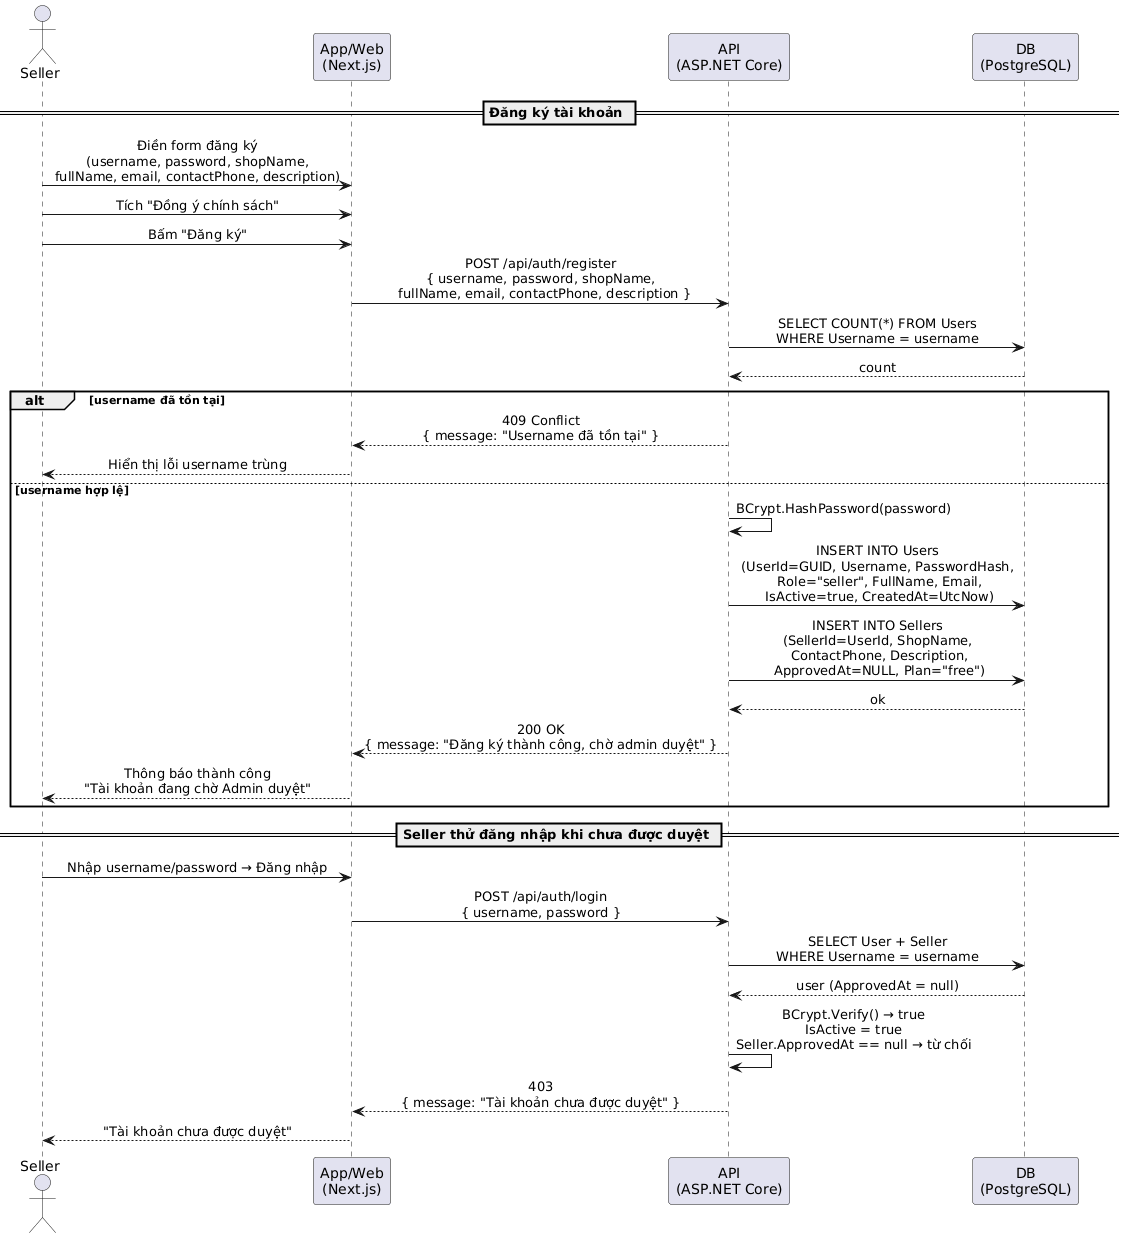

The diagram above was rendered by PlantUML. Its source (embedded in the PNG):
@startuml
skinparam sequenceMessageAlign center
skinparam responseMessageBelowArrow true
skinparam ParticipantPadding 20

actor Seller as S
participant "App/Web\n(Next.js)" as Web
participant "API\n(ASP.NET Core)" as API
participant "DB\n(PostgreSQL)" as DB

== Đăng ký tài khoản ==

S -> Web : Điền form đăng ký\n(username, password, shopName,\nfullName, email, contactPhone, description)
S -> Web : Tích "Đồng ý chính sách"
S -> Web : Bấm "Đăng ký"

Web -> API : POST /api/auth/register\n{ username, password, shopName,\n  fullName, email, contactPhone, description }

API -> DB : SELECT COUNT(*) FROM Users\nWHERE Username = username
DB --> API : count

alt username đã tồn tại
  API --> Web : 409 Conflict\n{ message: "Username đã tồn tại" }
  Web --> S : Hiển thị lỗi username trùng

else username hợp lệ
  API -> API : BCrypt.HashPassword(password)

  API -> DB : INSERT INTO Users\n(UserId=GUID, Username, PasswordHash,\n Role="seller", FullName, Email,\n IsActive=true, CreatedAt=UtcNow)
  API -> DB : INSERT INTO Sellers\n(SellerId=UserId, ShopName,\n ContactPhone, Description,\n ApprovedAt=NULL, Plan="free")
  DB --> API : ok

  API --> Web : 200 OK\n{ message: "Đăng ký thành công, chờ admin duyệt" }
  Web --> S : Thông báo thành công\n"Tài khoản đang chờ Admin duyệt"
end

== Seller thử đăng nhập khi chưa được duyệt ==

S -> Web : Nhập username/password → Đăng nhập
Web -> API : POST /api/auth/login\n{ username, password }
API -> DB : SELECT User + Seller\nWHERE Username = username
DB --> API : user (ApprovedAt = null)
API -> API : BCrypt.Verify() → true\nIsActive = true\nSeller.ApprovedAt == null → từ chối
API --> Web : 403\n{ message: "Tài khoản chưa được duyệt" }
Web --> S : "Tài khoản chưa được duyệt"
@enduml